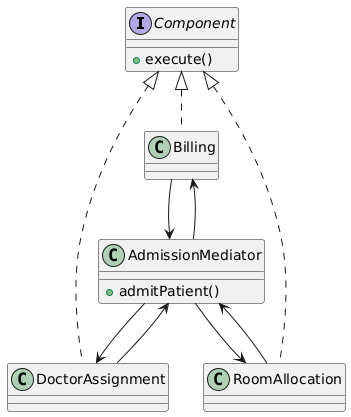

The diagram above was rendered by PlantUML. Its source (embedded in the PNG):
@startuml
interface Component {
  +execute()
}

class AdmissionMediator {
  +admitPatient()
}

class Billing
class DoctorAssignment
class RoomAllocation

Component <|.. Billing
Component <|.. DoctorAssignment
Component <|.. RoomAllocation

Billing --> AdmissionMediator
DoctorAssignment --> AdmissionMediator
RoomAllocation --> AdmissionMediator
AdmissionMediator --> Billing
AdmissionMediator --> DoctorAssignment
AdmissionMediator --> RoomAllocation
@enduml